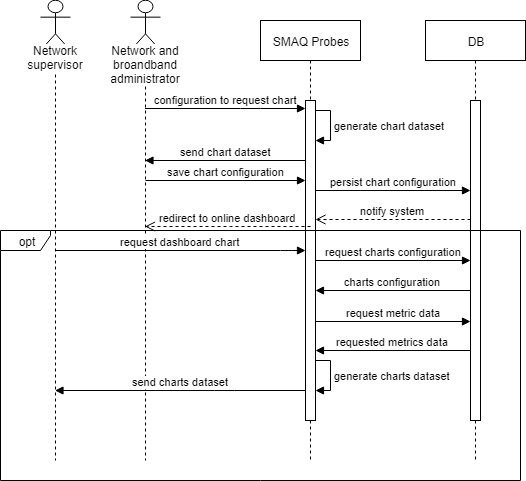

The diagram above was exported from draw.io. Its source (the exported page's mxGraphModel, read from the mxfile embedded in the PNG):
<mxGraphModel dx="840" dy="435" grid="1" gridSize="10" guides="1" tooltips="1" connect="1" arrows="1" fold="1" page="1" pageScale="1" pageWidth="827" pageHeight="1169" math="0" shadow="0">
  <root>
    <mxCell id="0" />
    <mxCell id="1" parent="0" />
    <mxCell id="aqByc05Zi8-9KhgWz1-U-2" value="SMAQ Probes" style="shape=umlLifeline;perimeter=lifelinePerimeter;whiteSpace=wrap;html=1;container=1;collapsible=0;recursiveResize=0;outlineConnect=0;" vertex="1" parent="1">
      <mxGeometry x="290" y="40" width="100" height="440" as="geometry" />
    </mxCell>
    <mxCell id="aqByc05Zi8-9KhgWz1-U-8" value="" style="html=1;points=[];perimeter=orthogonalPerimeter;" vertex="1" parent="aqByc05Zi8-9KhgWz1-U-2">
      <mxGeometry x="45" y="80" width="10" height="320" as="geometry" />
    </mxCell>
    <mxCell id="aqByc05Zi8-9KhgWz1-U-3" value="DB" style="shape=umlLifeline;perimeter=lifelinePerimeter;whiteSpace=wrap;html=1;container=1;collapsible=0;recursiveResize=0;outlineConnect=0;" vertex="1" parent="1">
      <mxGeometry x="455" y="40" width="100" height="440" as="geometry" />
    </mxCell>
    <mxCell id="aqByc05Zi8-9KhgWz1-U-9" value="" style="html=1;points=[];perimeter=orthogonalPerimeter;" vertex="1" parent="aqByc05Zi8-9KhgWz1-U-3">
      <mxGeometry x="45" y="80" width="10" height="320" as="geometry" />
    </mxCell>
    <mxCell id="aqByc05Zi8-9KhgWz1-U-5" value="Network and broandband administrator" style="shape=umlLifeline;participant=umlActor;perimeter=lifelinePerimeter;whiteSpace=wrap;html=1;container=1;collapsible=0;recursiveResize=0;verticalAlign=top;spacingTop=36;labelBackgroundColor=#ffffff;outlineConnect=0;size=50;" vertex="1" parent="1">
      <mxGeometry x="160" y="20" width="30" height="460" as="geometry" />
    </mxCell>
    <mxCell id="aqByc05Zi8-9KhgWz1-U-11" value="configuration to request chart" style="html=1;verticalAlign=bottom;endArrow=block;entryX=0;entryY=0.025;entryDx=0;entryDy=0;entryPerimeter=0;" edge="1" parent="1" source="aqByc05Zi8-9KhgWz1-U-5" target="aqByc05Zi8-9KhgWz1-U-8">
      <mxGeometry width="80" relative="1" as="geometry">
        <mxPoint x="180" y="128" as="sourcePoint" />
        <mxPoint x="330" y="127" as="targetPoint" />
        <Array as="points">
          <mxPoint x="280" y="128" />
        </Array>
      </mxGeometry>
    </mxCell>
    <mxCell id="aqByc05Zi8-9KhgWz1-U-12" value="request charts configuration" style="html=1;verticalAlign=bottom;endArrow=block;" edge="1" parent="1">
      <mxGeometry width="80" relative="1" as="geometry">
        <mxPoint x="345" y="280" as="sourcePoint" />
        <mxPoint x="500" y="280" as="targetPoint" />
      </mxGeometry>
    </mxCell>
    <mxCell id="aqByc05Zi8-9KhgWz1-U-21" value="redirect to online dashboard" style="html=1;verticalAlign=bottom;endArrow=open;dashed=1;endSize=8;exitX=0.5;exitY=0.394;exitDx=0;exitDy=0;exitPerimeter=0;" edge="1" parent="1" source="aqByc05Zi8-9KhgWz1-U-8" target="aqByc05Zi8-9KhgWz1-U-5">
      <mxGeometry relative="1" as="geometry">
        <mxPoint x="330" y="250" as="sourcePoint" />
        <mxPoint x="180" y="240" as="targetPoint" />
        <Array as="points">
          <mxPoint x="250" y="246" />
        </Array>
      </mxGeometry>
    </mxCell>
    <mxCell id="aqByc05Zi8-9KhgWz1-U-34" value="Network supervisor" style="shape=umlLifeline;participant=umlActor;perimeter=lifelinePerimeter;whiteSpace=wrap;html=1;container=1;collapsible=0;recursiveResize=0;verticalAlign=top;spacingTop=36;labelBackgroundColor=#ffffff;outlineConnect=0;size=50;" vertex="1" parent="1">
      <mxGeometry x="70" y="20" width="30" height="460" as="geometry" />
    </mxCell>
    <mxCell id="aqByc05Zi8-9KhgWz1-U-36" value="generate chart dataset&lt;br&gt;" style="edgeStyle=orthogonalEdgeStyle;html=1;align=left;spacingLeft=2;endArrow=block;rounded=0;" edge="1" parent="1">
      <mxGeometry relative="1" as="geometry">
        <mxPoint x="345" y="130" as="sourcePoint" />
        <Array as="points">
          <mxPoint x="360" y="130" />
          <mxPoint x="360" y="160" />
          <mxPoint x="345" y="160" />
        </Array>
        <mxPoint x="345" y="160" as="targetPoint" />
      </mxGeometry>
    </mxCell>
    <mxCell id="aqByc05Zi8-9KhgWz1-U-38" value="persist chart configuration" style="html=1;verticalAlign=bottom;endArrow=block;" edge="1" parent="1">
      <mxGeometry width="80" relative="1" as="geometry">
        <mxPoint x="345" y="210" as="sourcePoint" />
        <mxPoint x="500" y="210" as="targetPoint" />
      </mxGeometry>
    </mxCell>
    <mxCell id="aqByc05Zi8-9KhgWz1-U-39" value="notify system" style="html=1;verticalAlign=bottom;endArrow=open;dashed=1;endSize=8;exitX=0;exitY=0.154;exitDx=0;exitDy=0;exitPerimeter=0;" edge="1" parent="1">
      <mxGeometry relative="1" as="geometry">
        <mxPoint x="500" y="239" as="sourcePoint" />
        <mxPoint x="345" y="239" as="targetPoint" />
        <Array as="points" />
      </mxGeometry>
    </mxCell>
    <mxCell id="aqByc05Zi8-9KhgWz1-U-40" value="send charts dataset" style="html=1;verticalAlign=bottom;endArrow=block;" edge="1" parent="1" target="aqByc05Zi8-9KhgWz1-U-34">
      <mxGeometry width="80" relative="1" as="geometry">
        <mxPoint x="335" y="410" as="sourcePoint" />
        <mxPoint x="104" y="410" as="targetPoint" />
        <Array as="points">
          <mxPoint x="254" y="410" />
        </Array>
      </mxGeometry>
    </mxCell>
    <mxCell id="aqByc05Zi8-9KhgWz1-U-44" value="send chart dataset" style="html=1;verticalAlign=bottom;endArrow=block;exitX=0;exitY=0.188;exitDx=0;exitDy=0;exitPerimeter=0;" edge="1" parent="1" source="aqByc05Zi8-9KhgWz1-U-8" target="aqByc05Zi8-9KhgWz1-U-5">
      <mxGeometry width="80" relative="1" as="geometry">
        <mxPoint x="60" y="420" as="sourcePoint" />
        <mxPoint x="140" y="420" as="targetPoint" />
      </mxGeometry>
    </mxCell>
    <mxCell id="aqByc05Zi8-9KhgWz1-U-45" value="save chart configuration" style="html=1;verticalAlign=bottom;endArrow=block;" edge="1" parent="1">
      <mxGeometry width="80" relative="1" as="geometry">
        <mxPoint x="175" y="200" as="sourcePoint" />
        <mxPoint x="335" y="200" as="targetPoint" />
      </mxGeometry>
    </mxCell>
    <mxCell id="aqByc05Zi8-9KhgWz1-U-46" value="request dashboard chart" style="html=1;verticalAlign=bottom;endArrow=block;" edge="1" parent="1" source="aqByc05Zi8-9KhgWz1-U-34" target="aqByc05Zi8-9KhgWz1-U-8">
      <mxGeometry width="80" relative="1" as="geometry">
        <mxPoint x="90" y="278" as="sourcePoint" />
        <mxPoint x="140" y="420" as="targetPoint" />
        <Array as="points">
          <mxPoint x="320" y="270" />
        </Array>
      </mxGeometry>
    </mxCell>
    <mxCell id="aqByc05Zi8-9KhgWz1-U-47" value="charts configuration" style="html=1;verticalAlign=bottom;endArrow=block;entryX=1;entryY=0.594;entryDx=0;entryDy=0;entryPerimeter=0;" edge="1" parent="1" target="aqByc05Zi8-9KhgWz1-U-8">
      <mxGeometry width="80" relative="1" as="geometry">
        <mxPoint x="500" y="310" as="sourcePoint" />
        <mxPoint x="350" y="310" as="targetPoint" />
      </mxGeometry>
    </mxCell>
    <mxCell id="aqByc05Zi8-9KhgWz1-U-48" value="request metric data" style="html=1;verticalAlign=bottom;endArrow=block;exitX=1;exitY=0.691;exitDx=0;exitDy=0;exitPerimeter=0;" edge="1" parent="1" source="aqByc05Zi8-9KhgWz1-U-8">
      <mxGeometry width="80" relative="1" as="geometry">
        <mxPoint x="350" y="341" as="sourcePoint" />
        <mxPoint x="500" y="341" as="targetPoint" />
      </mxGeometry>
    </mxCell>
    <mxCell id="aqByc05Zi8-9KhgWz1-U-51" value="requested metrics data" style="html=1;verticalAlign=bottom;endArrow=block;entryX=1;entryY=0.594;entryDx=0;entryDy=0;entryPerimeter=0;" edge="1" parent="1">
      <mxGeometry width="80" relative="1" as="geometry">
        <mxPoint x="500" y="370" as="sourcePoint" />
        <mxPoint x="345" y="370" as="targetPoint" />
      </mxGeometry>
    </mxCell>
    <mxCell id="aqByc05Zi8-9KhgWz1-U-52" value="generate charts dataset&lt;br&gt;" style="edgeStyle=orthogonalEdgeStyle;html=1;align=left;spacingLeft=2;endArrow=block;rounded=0;" edge="1" parent="1">
      <mxGeometry relative="1" as="geometry">
        <mxPoint x="345" y="380" as="sourcePoint" />
        <Array as="points">
          <mxPoint x="360" y="380" />
          <mxPoint x="360" y="410" />
          <mxPoint x="345" y="410" />
        </Array>
        <mxPoint x="345" y="410" as="targetPoint" />
      </mxGeometry>
    </mxCell>
    <mxCell id="aqByc05Zi8-9KhgWz1-U-54" value="opt" style="shape=umlFrame;whiteSpace=wrap;html=1;width=50;height=20;" vertex="1" parent="1">
      <mxGeometry x="30" y="250" width="520" height="250" as="geometry" />
    </mxCell>
  </root>
</mxGraphModel>